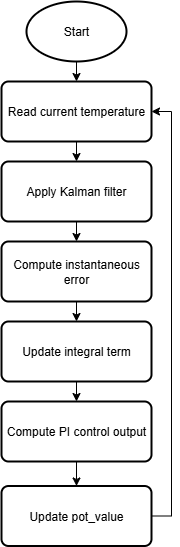

The diagram above was exported from draw.io. Its source (the exported page's mxGraphModel, read from the mxfile embedded in the PNG):
<mxGraphModel dx="1281" dy="527" grid="1" gridSize="10" guides="1" tooltips="1" connect="1" arrows="1" fold="1" page="1" pageScale="1" pageWidth="827" pageHeight="1169" math="0" shadow="0">
  <root>
    <mxCell id="WIyWlLk6GJQsqaUBKTNV-0" />
    <mxCell id="WIyWlLk6GJQsqaUBKTNV-1" parent="WIyWlLk6GJQsqaUBKTNV-0" />
    <mxCell id="8HIKFebr5w6zjN0Yw50k-7" style="edgeStyle=orthogonalEdgeStyle;rounded=0;orthogonalLoop=1;jettySize=auto;html=1;exitX=0.5;exitY=1;exitDx=0;exitDy=0;exitPerimeter=0;entryX=0.5;entryY=0;entryDx=0;entryDy=0;" edge="1" parent="WIyWlLk6GJQsqaUBKTNV-1" source="8HIKFebr5w6zjN0Yw50k-0" target="8HIKFebr5w6zjN0Yw50k-1">
      <mxGeometry relative="1" as="geometry" />
    </mxCell>
    <mxCell id="8HIKFebr5w6zjN0Yw50k-0" value="Start" style="strokeWidth=2;html=1;shape=mxgraph.flowchart.start_1;whiteSpace=wrap;" vertex="1" parent="WIyWlLk6GJQsqaUBKTNV-1">
      <mxGeometry x="110" y="40" width="100" height="60" as="geometry" />
    </mxCell>
    <mxCell id="8HIKFebr5w6zjN0Yw50k-8" style="edgeStyle=orthogonalEdgeStyle;rounded=0;orthogonalLoop=1;jettySize=auto;html=1;exitX=0.5;exitY=1;exitDx=0;exitDy=0;entryX=0.5;entryY=0;entryDx=0;entryDy=0;" edge="1" parent="WIyWlLk6GJQsqaUBKTNV-1" source="8HIKFebr5w6zjN0Yw50k-1" target="8HIKFebr5w6zjN0Yw50k-2">
      <mxGeometry relative="1" as="geometry" />
    </mxCell>
    <mxCell id="8HIKFebr5w6zjN0Yw50k-1" value="Read current temperature" style="rounded=1;whiteSpace=wrap;html=1;absoluteArcSize=1;arcSize=14;strokeWidth=2;" vertex="1" parent="WIyWlLk6GJQsqaUBKTNV-1">
      <mxGeometry x="85" y="120" width="150" height="60" as="geometry" />
    </mxCell>
    <mxCell id="8HIKFebr5w6zjN0Yw50k-9" style="edgeStyle=orthogonalEdgeStyle;rounded=0;orthogonalLoop=1;jettySize=auto;html=1;exitX=0.5;exitY=1;exitDx=0;exitDy=0;entryX=0.5;entryY=0;entryDx=0;entryDy=0;" edge="1" parent="WIyWlLk6GJQsqaUBKTNV-1" source="8HIKFebr5w6zjN0Yw50k-2" target="8HIKFebr5w6zjN0Yw50k-3">
      <mxGeometry relative="1" as="geometry" />
    </mxCell>
    <mxCell id="8HIKFebr5w6zjN0Yw50k-2" value="Apply Kalman filter" style="rounded=1;whiteSpace=wrap;html=1;absoluteArcSize=1;arcSize=14;strokeWidth=2;" vertex="1" parent="WIyWlLk6GJQsqaUBKTNV-1">
      <mxGeometry x="85" y="200" width="150" height="60" as="geometry" />
    </mxCell>
    <mxCell id="8HIKFebr5w6zjN0Yw50k-10" style="edgeStyle=orthogonalEdgeStyle;rounded=0;orthogonalLoop=1;jettySize=auto;html=1;exitX=0.5;exitY=1;exitDx=0;exitDy=0;entryX=0.5;entryY=0;entryDx=0;entryDy=0;" edge="1" parent="WIyWlLk6GJQsqaUBKTNV-1" source="8HIKFebr5w6zjN0Yw50k-3" target="8HIKFebr5w6zjN0Yw50k-4">
      <mxGeometry relative="1" as="geometry" />
    </mxCell>
    <mxCell id="8HIKFebr5w6zjN0Yw50k-3" value="Compute instantaneous error" style="rounded=1;whiteSpace=wrap;html=1;absoluteArcSize=1;arcSize=14;strokeWidth=2;" vertex="1" parent="WIyWlLk6GJQsqaUBKTNV-1">
      <mxGeometry x="85" y="280" width="150" height="60" as="geometry" />
    </mxCell>
    <mxCell id="8HIKFebr5w6zjN0Yw50k-11" style="edgeStyle=orthogonalEdgeStyle;rounded=0;orthogonalLoop=1;jettySize=auto;html=1;exitX=0.5;exitY=1;exitDx=0;exitDy=0;entryX=0.5;entryY=0;entryDx=0;entryDy=0;" edge="1" parent="WIyWlLk6GJQsqaUBKTNV-1" source="8HIKFebr5w6zjN0Yw50k-4" target="8HIKFebr5w6zjN0Yw50k-5">
      <mxGeometry relative="1" as="geometry" />
    </mxCell>
    <mxCell id="8HIKFebr5w6zjN0Yw50k-4" value="Update integral term" style="rounded=1;whiteSpace=wrap;html=1;absoluteArcSize=1;arcSize=14;strokeWidth=2;" vertex="1" parent="WIyWlLk6GJQsqaUBKTNV-1">
      <mxGeometry x="85" y="360" width="150" height="60" as="geometry" />
    </mxCell>
    <mxCell id="8HIKFebr5w6zjN0Yw50k-12" style="edgeStyle=orthogonalEdgeStyle;rounded=0;orthogonalLoop=1;jettySize=auto;html=1;exitX=0.5;exitY=1;exitDx=0;exitDy=0;entryX=0.5;entryY=0;entryDx=0;entryDy=0;" edge="1" parent="WIyWlLk6GJQsqaUBKTNV-1" source="8HIKFebr5w6zjN0Yw50k-5" target="8HIKFebr5w6zjN0Yw50k-6">
      <mxGeometry relative="1" as="geometry" />
    </mxCell>
    <mxCell id="8HIKFebr5w6zjN0Yw50k-5" value="Compute PI control output" style="rounded=1;whiteSpace=wrap;html=1;absoluteArcSize=1;arcSize=14;strokeWidth=2;" vertex="1" parent="WIyWlLk6GJQsqaUBKTNV-1">
      <mxGeometry x="85" y="440" width="150" height="60" as="geometry" />
    </mxCell>
    <mxCell id="8HIKFebr5w6zjN0Yw50k-13" style="edgeStyle=orthogonalEdgeStyle;rounded=0;orthogonalLoop=1;jettySize=auto;html=1;exitX=1;exitY=0.5;exitDx=0;exitDy=0;entryX=1;entryY=0.5;entryDx=0;entryDy=0;" edge="1" parent="WIyWlLk6GJQsqaUBKTNV-1" source="8HIKFebr5w6zjN0Yw50k-6" target="8HIKFebr5w6zjN0Yw50k-1">
      <mxGeometry relative="1" as="geometry" />
    </mxCell>
    <mxCell id="8HIKFebr5w6zjN0Yw50k-6" value="Update pot_value" style="rounded=1;whiteSpace=wrap;html=1;absoluteArcSize=1;arcSize=14;strokeWidth=2;" vertex="1" parent="WIyWlLk6GJQsqaUBKTNV-1">
      <mxGeometry x="85" y="524.5" width="150" height="60" as="geometry" />
    </mxCell>
  </root>
</mxGraphModel>